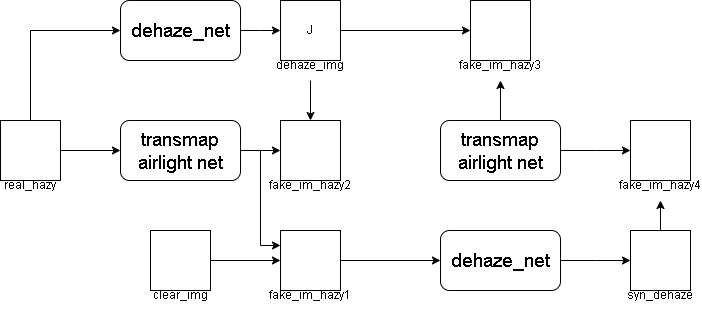

The diagram above was exported from draw.io. Its source (the exported page's mxGraphModel, read from the mxfile embedded in the PNG):
<mxGraphModel dx="1434" dy="758" grid="1" gridSize="10" guides="1" tooltips="1" connect="1" arrows="1" fold="1" page="1" pageScale="1" pageWidth="827" pageHeight="1169" math="0" shadow="0">
  <root>
    <mxCell id="0" />
    <mxCell id="1" parent="0" />
    <mxCell id="tXbxcoKGRAKi_BX-7x5g-8" value="" style="edgeStyle=orthogonalEdgeStyle;rounded=0;orthogonalLoop=1;jettySize=auto;html=1;" parent="1" source="tXbxcoKGRAKi_BX-7x5g-1" edge="1">
      <mxGeometry relative="1" as="geometry">
        <mxPoint x="290" y="210" as="targetPoint" />
      </mxGeometry>
    </mxCell>
    <mxCell id="tXbxcoKGRAKi_BX-7x5g-1" value="&lt;font style=&quot;font-size: 19px;&quot;&gt;dehaze_net&lt;/font&gt;" style="rounded=1;whiteSpace=wrap;html=1;" parent="1" vertex="1">
      <mxGeometry x="130" y="180" width="120" height="60" as="geometry" />
    </mxCell>
    <mxCell id="tXbxcoKGRAKi_BX-7x5g-19" style="edgeStyle=orthogonalEdgeStyle;rounded=0;orthogonalLoop=1;jettySize=auto;html=1;exitX=1;exitY=0.5;exitDx=0;exitDy=0;" parent="1" source="tXbxcoKGRAKi_BX-7x5g-9" edge="1">
      <mxGeometry relative="1" as="geometry">
        <mxPoint x="290" y="330" as="targetPoint" />
      </mxGeometry>
    </mxCell>
    <mxCell id="tXbxcoKGRAKi_BX-7x5g-54" style="edgeStyle=orthogonalEdgeStyle;rounded=0;orthogonalLoop=1;jettySize=auto;html=1;exitX=1;exitY=0.5;exitDx=0;exitDy=0;entryX=0;entryY=0.25;entryDx=0;entryDy=0;" parent="1" source="tXbxcoKGRAKi_BX-7x5g-9" target="tXbxcoKGRAKi_BX-7x5g-25" edge="1">
      <mxGeometry relative="1" as="geometry" />
    </mxCell>
    <mxCell id="tXbxcoKGRAKi_BX-7x5g-9" value="&lt;font style=&quot;font-size: 19px;&quot;&gt;transmap&lt;br&gt;airlight net&lt;/font&gt;" style="rounded=1;whiteSpace=wrap;html=1;" parent="1" vertex="1">
      <mxGeometry x="130" y="300" width="120" height="60" as="geometry" />
    </mxCell>
    <mxCell id="tXbxcoKGRAKi_BX-7x5g-49" style="edgeStyle=orthogonalEdgeStyle;rounded=0;orthogonalLoop=1;jettySize=auto;html=1;exitX=1;exitY=0.5;exitDx=0;exitDy=0;entryX=0;entryY=0.5;entryDx=0;entryDy=0;" parent="1" source="tXbxcoKGRAKi_BX-7x5g-13" target="tXbxcoKGRAKi_BX-7x5g-48" edge="1">
      <mxGeometry relative="1" as="geometry" />
    </mxCell>
    <mxCell id="tXbxcoKGRAKi_BX-7x5g-13" value="J" style="whiteSpace=wrap;html=1;aspect=fixed;" parent="1" vertex="1">
      <mxGeometry x="290" y="180" width="60" height="60" as="geometry" />
    </mxCell>
    <mxCell id="tXbxcoKGRAKi_BX-7x5g-23" style="edgeStyle=orthogonalEdgeStyle;rounded=0;orthogonalLoop=1;jettySize=auto;html=1;exitX=0.5;exitY=1;exitDx=0;exitDy=0;entryX=0.5;entryY=0;entryDx=0;entryDy=0;" parent="1" source="tXbxcoKGRAKi_BX-7x5g-15" target="tXbxcoKGRAKi_BX-7x5g-20" edge="1">
      <mxGeometry relative="1" as="geometry" />
    </mxCell>
    <mxCell id="tXbxcoKGRAKi_BX-7x5g-15" value="dehaze_img" style="text;html=1;strokeColor=none;fillColor=none;align=center;verticalAlign=middle;whiteSpace=wrap;rounded=0;" parent="1" vertex="1">
      <mxGeometry x="290" y="230" width="60" height="30" as="geometry" />
    </mxCell>
    <mxCell id="tXbxcoKGRAKi_BX-7x5g-20" value="" style="whiteSpace=wrap;html=1;aspect=fixed;" parent="1" vertex="1">
      <mxGeometry x="290" y="300" width="60" height="60" as="geometry" />
    </mxCell>
    <mxCell id="tXbxcoKGRAKi_BX-7x5g-21" value="fake_im_hazy2" style="text;html=1;strokeColor=none;fillColor=none;align=center;verticalAlign=middle;whiteSpace=wrap;rounded=0;" parent="1" vertex="1">
      <mxGeometry x="290" y="350" width="60" height="30" as="geometry" />
    </mxCell>
    <mxCell id="tXbxcoKGRAKi_BX-7x5g-39" style="edgeStyle=orthogonalEdgeStyle;rounded=0;orthogonalLoop=1;jettySize=auto;html=1;exitX=1;exitY=0.5;exitDx=0;exitDy=0;entryX=0;entryY=0.5;entryDx=0;entryDy=0;" parent="1" source="tXbxcoKGRAKi_BX-7x5g-25" target="tXbxcoKGRAKi_BX-7x5g-37" edge="1">
      <mxGeometry relative="1" as="geometry" />
    </mxCell>
    <mxCell id="tXbxcoKGRAKi_BX-7x5g-25" value="" style="whiteSpace=wrap;html=1;aspect=fixed;" parent="1" vertex="1">
      <mxGeometry x="290" y="410" width="60" height="60" as="geometry" />
    </mxCell>
    <mxCell id="tXbxcoKGRAKi_BX-7x5g-28" value="fake_im_hazy1" style="text;html=1;strokeColor=none;fillColor=none;align=center;verticalAlign=middle;whiteSpace=wrap;rounded=0;" parent="1" vertex="1">
      <mxGeometry x="290" y="460" width="60" height="30" as="geometry" />
    </mxCell>
    <mxCell id="tXbxcoKGRAKi_BX-7x5g-32" style="edgeStyle=orthogonalEdgeStyle;rounded=0;orthogonalLoop=1;jettySize=auto;html=1;exitX=1;exitY=0.5;exitDx=0;exitDy=0;entryX=0;entryY=0.5;entryDx=0;entryDy=0;" parent="1" source="tXbxcoKGRAKi_BX-7x5g-29" target="tXbxcoKGRAKi_BX-7x5g-25" edge="1">
      <mxGeometry relative="1" as="geometry" />
    </mxCell>
    <mxCell id="tXbxcoKGRAKi_BX-7x5g-29" value="" style="whiteSpace=wrap;html=1;aspect=fixed;" parent="1" vertex="1">
      <mxGeometry x="160" y="410" width="60" height="60" as="geometry" />
    </mxCell>
    <mxCell id="tXbxcoKGRAKi_BX-7x5g-31" value="clear_img" style="text;html=1;strokeColor=none;fillColor=none;align=center;verticalAlign=middle;whiteSpace=wrap;rounded=0;" parent="1" vertex="1">
      <mxGeometry x="160" y="460" width="60" height="30" as="geometry" />
    </mxCell>
    <mxCell id="tXbxcoKGRAKi_BX-7x5g-36" style="edgeStyle=orthogonalEdgeStyle;rounded=0;orthogonalLoop=1;jettySize=auto;html=1;exitX=1;exitY=0.5;exitDx=0;exitDy=0;entryX=0;entryY=0.5;entryDx=0;entryDy=0;" parent="1" source="tXbxcoKGRAKi_BX-7x5g-33" target="tXbxcoKGRAKi_BX-7x5g-9" edge="1">
      <mxGeometry relative="1" as="geometry" />
    </mxCell>
    <mxCell id="tXbxcoKGRAKi_BX-7x5g-55" style="edgeStyle=orthogonalEdgeStyle;rounded=0;orthogonalLoop=1;jettySize=auto;html=1;exitX=0.5;exitY=0;exitDx=0;exitDy=0;entryX=0;entryY=0.5;entryDx=0;entryDy=0;" parent="1" source="tXbxcoKGRAKi_BX-7x5g-33" target="tXbxcoKGRAKi_BX-7x5g-1" edge="1">
      <mxGeometry relative="1" as="geometry" />
    </mxCell>
    <mxCell id="tXbxcoKGRAKi_BX-7x5g-33" value="" style="whiteSpace=wrap;html=1;aspect=fixed;" parent="1" vertex="1">
      <mxGeometry x="10" y="300" width="60" height="60" as="geometry" />
    </mxCell>
    <mxCell id="tXbxcoKGRAKi_BX-7x5g-34" value="real_hazy" style="text;html=1;strokeColor=none;fillColor=none;align=center;verticalAlign=middle;whiteSpace=wrap;rounded=0;" parent="1" vertex="1">
      <mxGeometry x="10" y="350" width="60" height="30" as="geometry" />
    </mxCell>
    <mxCell id="tXbxcoKGRAKi_BX-7x5g-40" style="edgeStyle=orthogonalEdgeStyle;rounded=0;orthogonalLoop=1;jettySize=auto;html=1;exitX=1;exitY=0.5;exitDx=0;exitDy=0;" parent="1" source="tXbxcoKGRAKi_BX-7x5g-37" edge="1">
      <mxGeometry relative="1" as="geometry">
        <mxPoint x="640" y="440" as="targetPoint" />
      </mxGeometry>
    </mxCell>
    <mxCell id="tXbxcoKGRAKi_BX-7x5g-37" value="&lt;font style=&quot;font-size: 19px;&quot;&gt;dehaze_net&lt;/font&gt;" style="rounded=1;whiteSpace=wrap;html=1;" parent="1" vertex="1">
      <mxGeometry x="450" y="410" width="120" height="60" as="geometry" />
    </mxCell>
    <mxCell id="tXbxcoKGRAKi_BX-7x5g-43" style="edgeStyle=orthogonalEdgeStyle;rounded=0;orthogonalLoop=1;jettySize=auto;html=1;exitX=1;exitY=0.5;exitDx=0;exitDy=0;" parent="1" source="tXbxcoKGRAKi_BX-7x5g-38" edge="1">
      <mxGeometry relative="1" as="geometry">
        <mxPoint x="640" y="330" as="targetPoint" />
      </mxGeometry>
    </mxCell>
    <mxCell id="tXbxcoKGRAKi_BX-7x5g-51" style="edgeStyle=orthogonalEdgeStyle;rounded=0;orthogonalLoop=1;jettySize=auto;html=1;exitX=0.5;exitY=0;exitDx=0;exitDy=0;entryX=0.5;entryY=1;entryDx=0;entryDy=0;" parent="1" source="tXbxcoKGRAKi_BX-7x5g-38" target="tXbxcoKGRAKi_BX-7x5g-50" edge="1">
      <mxGeometry relative="1" as="geometry" />
    </mxCell>
    <mxCell id="tXbxcoKGRAKi_BX-7x5g-38" value="&lt;font style=&quot;font-size: 19px;&quot;&gt;transmap&lt;br&gt;airlight net&lt;/font&gt;" style="rounded=1;whiteSpace=wrap;html=1;" parent="1" vertex="1">
      <mxGeometry x="450" y="300" width="120" height="60" as="geometry" />
    </mxCell>
    <mxCell id="tXbxcoKGRAKi_BX-7x5g-46" style="edgeStyle=orthogonalEdgeStyle;rounded=0;orthogonalLoop=1;jettySize=auto;html=1;exitX=0.5;exitY=0;exitDx=0;exitDy=0;" parent="1" source="tXbxcoKGRAKi_BX-7x5g-41" target="tXbxcoKGRAKi_BX-7x5g-45" edge="1">
      <mxGeometry relative="1" as="geometry" />
    </mxCell>
    <mxCell id="tXbxcoKGRAKi_BX-7x5g-41" value="" style="whiteSpace=wrap;html=1;aspect=fixed;" parent="1" vertex="1">
      <mxGeometry x="640" y="410" width="60" height="60" as="geometry" />
    </mxCell>
    <mxCell id="tXbxcoKGRAKi_BX-7x5g-42" value="syn_dehaze" style="text;html=1;strokeColor=none;fillColor=none;align=center;verticalAlign=middle;whiteSpace=wrap;rounded=0;" parent="1" vertex="1">
      <mxGeometry x="640" y="460" width="60" height="30" as="geometry" />
    </mxCell>
    <mxCell id="tXbxcoKGRAKi_BX-7x5g-44" value="" style="whiteSpace=wrap;html=1;aspect=fixed;" parent="1" vertex="1">
      <mxGeometry x="640" y="300" width="60" height="60" as="geometry" />
    </mxCell>
    <mxCell id="tXbxcoKGRAKi_BX-7x5g-45" value="fake_im_hazy4" style="text;html=1;strokeColor=none;fillColor=none;align=center;verticalAlign=middle;whiteSpace=wrap;rounded=0;" parent="1" vertex="1">
      <mxGeometry x="640" y="350" width="60" height="30" as="geometry" />
    </mxCell>
    <mxCell id="tXbxcoKGRAKi_BX-7x5g-48" value="" style="whiteSpace=wrap;html=1;aspect=fixed;" parent="1" vertex="1">
      <mxGeometry x="480" y="180" width="60" height="60" as="geometry" />
    </mxCell>
    <mxCell id="tXbxcoKGRAKi_BX-7x5g-50" value="fake_im_hazy3" style="text;html=1;strokeColor=none;fillColor=none;align=center;verticalAlign=middle;whiteSpace=wrap;rounded=0;" parent="1" vertex="1">
      <mxGeometry x="480" y="230" width="60" height="30" as="geometry" />
    </mxCell>
  </root>
</mxGraphModel>